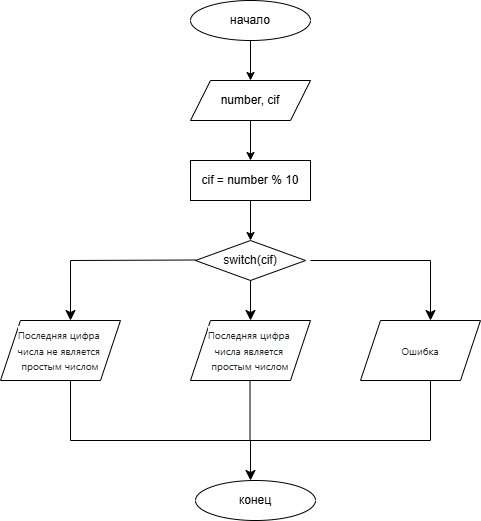

The diagram above was exported from draw.io. Its source (the exported page's mxGraphModel, read from the mxfile embedded in the PNG):
<mxGraphModel dx="1281" dy="658" grid="1" gridSize="10" guides="1" tooltips="1" connect="1" arrows="1" fold="1" page="1" pageScale="1" pageWidth="1169" pageHeight="1654" math="0" shadow="0">
  <root>
    <mxCell id="0" />
    <mxCell id="1" parent="0" />
    <mxCell id="7SY-za8RQnxmvHZs4NSB-3" edge="1" parent="1" source="7SY-za8RQnxmvHZs4NSB-1" style="edgeStyle=orthogonalEdgeStyle;rounded=0;orthogonalLoop=1;jettySize=auto;html=1;exitX=0.5;exitY=1;exitDx=0;exitDy=0;">
      <mxGeometry relative="1" as="geometry">
        <mxPoint x="400" y="120" as="targetPoint" />
      </mxGeometry>
    </mxCell>
    <mxCell id="7SY-za8RQnxmvHZs4NSB-1" parent="1" style="ellipse;whiteSpace=wrap;html=1;container=0;" value="начало" vertex="1">
      <mxGeometry height="40" width="120" x="340" y="40" as="geometry" />
    </mxCell>
    <mxCell id="7SY-za8RQnxmvHZs4NSB-5" edge="1" parent="1" source="7SY-za8RQnxmvHZs4NSB-4" style="edgeStyle=orthogonalEdgeStyle;rounded=0;orthogonalLoop=1;jettySize=auto;html=1;exitX=0.5;exitY=1;exitDx=0;exitDy=0;">
      <mxGeometry relative="1" as="geometry">
        <mxPoint x="400" y="200" as="targetPoint" />
      </mxGeometry>
    </mxCell>
    <mxCell id="7SY-za8RQnxmvHZs4NSB-4" parent="1" style="shape=parallelogram;perimeter=parallelogramPerimeter;whiteSpace=wrap;html=1;fixedSize=1;container=0;" value="number, cif" vertex="1">
      <mxGeometry height="40" width="120" x="340" y="120" as="geometry" />
    </mxCell>
    <mxCell id="7SY-za8RQnxmvHZs4NSB-8" edge="1" parent="1" source="7SY-za8RQnxmvHZs4NSB-6" style="edgeStyle=orthogonalEdgeStyle;rounded=0;orthogonalLoop=1;jettySize=auto;html=1;exitX=0.5;exitY=1;exitDx=0;exitDy=0;">
      <mxGeometry relative="1" as="geometry">
        <mxPoint x="400" y="280" as="targetPoint" />
      </mxGeometry>
    </mxCell>
    <mxCell id="7SY-za8RQnxmvHZs4NSB-6" parent="1" style="rounded=0;whiteSpace=wrap;html=1;container=0;" value="cif = number % 10" vertex="1">
      <mxGeometry height="40" width="120" x="340" y="200" as="geometry" />
    </mxCell>
    <mxCell id="7SY-za8RQnxmvHZs4NSB-9" parent="1" style="rhombus;whiteSpace=wrap;html=1;container=0;" value="switch(cif)" vertex="1">
      <mxGeometry height="40" width="110" x="345" y="280" as="geometry" />
    </mxCell>
    <mxCell id="7SY-za8RQnxmvHZs4NSB-40" parent="1" style="shape=parallelogram;perimeter=parallelogramPerimeter;whiteSpace=wrap;html=1;fixedSize=1;container=0;" value="&lt;span style=&quot;color: rgb(31, 35, 40); font-family: -apple-system, BlinkMacSystemFont, &amp;quot;Segoe UI&amp;quot;, &amp;quot;Noto Sans&amp;quot;, Helvetica, Arial, sans-serif, &amp;quot;Apple Color Emoji&amp;quot;, &amp;quot;Segoe UI Emoji&amp;quot;; text-align: start; background-color: rgb(255, 255, 255);&quot;&gt;&lt;font style=&quot;font-size: 10px;&quot;&gt;Последняя цифра&amp;nbsp;&lt;/font&gt;&lt;/span&gt;&lt;div&gt;&lt;span style=&quot;color: rgb(31, 35, 40); font-family: -apple-system, BlinkMacSystemFont, &amp;quot;Segoe UI&amp;quot;, &amp;quot;Noto Sans&amp;quot;, Helvetica, Arial, sans-serif, &amp;quot;Apple Color Emoji&amp;quot;, &amp;quot;Segoe UI Emoji&amp;quot;; text-align: start; background-color: rgb(255, 255, 255);&quot;&gt;&lt;font style=&quot;font-size: 10px;&quot;&gt;числа является&amp;nbsp;&lt;/font&gt;&lt;/span&gt;&lt;div&gt;&lt;span style=&quot;color: rgb(31, 35, 40); font-family: -apple-system, BlinkMacSystemFont, &amp;quot;Segoe UI&amp;quot;, &amp;quot;Noto Sans&amp;quot;, Helvetica, Arial, sans-serif, &amp;quot;Apple Color Emoji&amp;quot;, &amp;quot;Segoe UI Emoji&amp;quot;; text-align: start; background-color: rgb(255, 255, 255);&quot;&gt;&lt;font style=&quot;font-size: 10px;&quot;&gt;простым числом&lt;/font&gt;&lt;/span&gt;&lt;/div&gt;&lt;/div&gt;" vertex="1">
      <mxGeometry height="60" width="120" x="340" y="360" as="geometry" />
    </mxCell>
    <mxCell id="7SY-za8RQnxmvHZs4NSB-41" parent="1" style="shape=parallelogram;perimeter=parallelogramPerimeter;whiteSpace=wrap;html=1;fixedSize=1;container=0;" value="&lt;span style=&quot;color: rgb(31, 35, 40); font-family: -apple-system, BlinkMacSystemFont, &amp;quot;Segoe UI&amp;quot;, &amp;quot;Noto Sans&amp;quot;, Helvetica, Arial, sans-serif, &amp;quot;Apple Color Emoji&amp;quot;, &amp;quot;Segoe UI Emoji&amp;quot;; text-align: start; background-color: rgb(255, 255, 255);&quot;&gt;&lt;font style=&quot;font-size: 10px;&quot;&gt;Последняя цифра&amp;nbsp;&lt;/font&gt;&lt;/span&gt;&lt;div&gt;&lt;span style=&quot;color: rgb(31, 35, 40); font-family: -apple-system, BlinkMacSystemFont, &amp;quot;Segoe UI&amp;quot;, &amp;quot;Noto Sans&amp;quot;, Helvetica, Arial, sans-serif, &amp;quot;Apple Color Emoji&amp;quot;, &amp;quot;Segoe UI Emoji&amp;quot;; text-align: start; background-color: rgb(255, 255, 255);&quot;&gt;&lt;font style=&quot;font-size: 10px;&quot;&gt;числа не является&amp;nbsp;&lt;/font&gt;&lt;/span&gt;&lt;div&gt;&lt;span style=&quot;color: rgb(31, 35, 40); font-family: -apple-system, BlinkMacSystemFont, &amp;quot;Segoe UI&amp;quot;, &amp;quot;Noto Sans&amp;quot;, Helvetica, Arial, sans-serif, &amp;quot;Apple Color Emoji&amp;quot;, &amp;quot;Segoe UI Emoji&amp;quot;; text-align: start; background-color: rgb(255, 255, 255);&quot;&gt;&lt;font style=&quot;font-size: 10px;&quot;&gt;простым числом&lt;/font&gt;&lt;/span&gt;&lt;/div&gt;&lt;/div&gt;" vertex="1">
      <mxGeometry height="60" width="120" x="150" y="360" as="geometry" />
    </mxCell>
    <mxCell id="7SY-za8RQnxmvHZs4NSB-61" parent="1" style="shape=parallelogram;perimeter=parallelogramPerimeter;whiteSpace=wrap;html=1;fixedSize=1;container=0;" value="&lt;div style=&quot;text-align: start;&quot;&gt;&lt;font face=&quot;-apple-system, BlinkMacSystemFont, Segoe UI, Noto Sans, Helvetica, Arial, sans-serif, Apple Color Emoji, Segoe UI Emoji&quot; color=&quot;#1f2328&quot;&gt;&lt;span style=&quot;font-size: 10px; background-color: rgb(255, 255, 255);&quot;&gt;Ошибка&lt;/span&gt;&lt;/font&gt;&lt;/div&gt;" vertex="1">
      <mxGeometry height="60" width="120" x="510" y="360" as="geometry" />
    </mxCell>
    <mxCell id="3Lw70Kl2dC-QkMgHhunO-11" edge="1" parent="1" style="endArrow=classic;html=1;rounded=0;fontSize=12;startSize=8;endSize=8;curved=1;entryX=0.5;entryY=0;entryDx=0;entryDy=0;" target="7SY-za8RQnxmvHZs4NSB-40" value="">
      <mxGeometry height="50" relative="1" width="50" as="geometry">
        <mxPoint x="400" y="320" as="sourcePoint" />
        <mxPoint x="450" y="270" as="targetPoint" />
      </mxGeometry>
    </mxCell>
    <mxCell id="3Lw70Kl2dC-QkMgHhunO-13" edge="1" parent="1" style="endArrow=none;html=1;rounded=0;fontSize=12;startSize=8;endSize=8;curved=1;" value="">
      <mxGeometry height="50" relative="1" width="50" as="geometry">
        <mxPoint x="345" y="299.5" as="sourcePoint" />
        <mxPoint x="220" y="300" as="targetPoint" />
      </mxGeometry>
    </mxCell>
    <mxCell id="3Lw70Kl2dC-QkMgHhunO-16" edge="1" parent="1" style="endArrow=classic;html=1;rounded=0;fontSize=12;startSize=8;endSize=8;curved=1;entryX=0.5;entryY=0;entryDx=0;entryDy=0;" value="">
      <mxGeometry height="50" relative="1" width="50" as="geometry">
        <mxPoint x="220" y="300" as="sourcePoint" />
        <mxPoint x="220" y="360" as="targetPoint" />
      </mxGeometry>
    </mxCell>
    <mxCell id="3Lw70Kl2dC-QkMgHhunO-17" edge="1" parent="1" style="endArrow=classic;html=1;rounded=0;fontSize=12;startSize=8;endSize=8;curved=1;entryX=0.5;entryY=0;entryDx=0;entryDy=0;" value="">
      <mxGeometry height="50" relative="1" width="50" as="geometry">
        <mxPoint x="580" y="300" as="sourcePoint" />
        <mxPoint x="580" y="360" as="targetPoint" />
      </mxGeometry>
    </mxCell>
    <mxCell id="3Lw70Kl2dC-QkMgHhunO-18" edge="1" parent="1" style="endArrow=none;html=1;rounded=0;fontSize=12;startSize=8;endSize=8;curved=1;" value="">
      <mxGeometry height="50" relative="1" width="50" as="geometry">
        <mxPoint x="580" y="300" as="sourcePoint" />
        <mxPoint x="460" y="300" as="targetPoint" />
      </mxGeometry>
    </mxCell>
    <mxCell id="3Lw70Kl2dC-QkMgHhunO-19" edge="1" parent="1" style="endArrow=none;html=1;rounded=0;fontSize=12;startSize=8;endSize=8;curved=1;" value="">
      <mxGeometry height="50" relative="1" width="50" as="geometry">
        <mxPoint x="220" y="480" as="sourcePoint" />
        <mxPoint x="220" y="420" as="targetPoint" />
      </mxGeometry>
    </mxCell>
    <mxCell id="3Lw70Kl2dC-QkMgHhunO-20" edge="1" parent="1" style="endArrow=none;html=1;rounded=0;fontSize=12;startSize=8;endSize=8;curved=1;" value="">
      <mxGeometry height="50" relative="1" width="50" as="geometry">
        <mxPoint x="399.52" y="480" as="sourcePoint" />
        <mxPoint x="399.52" y="420" as="targetPoint" />
      </mxGeometry>
    </mxCell>
    <mxCell id="3Lw70Kl2dC-QkMgHhunO-21" edge="1" parent="1" style="endArrow=none;html=1;rounded=0;fontSize=12;startSize=8;endSize=8;curved=1;" value="">
      <mxGeometry height="50" relative="1" width="50" as="geometry">
        <mxPoint x="580" y="480" as="sourcePoint" />
        <mxPoint x="580" y="420" as="targetPoint" />
      </mxGeometry>
    </mxCell>
    <mxCell id="3Lw70Kl2dC-QkMgHhunO-22" edge="1" parent="1" style="endArrow=none;html=1;rounded=0;fontSize=12;startSize=8;endSize=8;curved=1;" value="">
      <mxGeometry height="50" relative="1" width="50" as="geometry">
        <mxPoint x="220" y="480" as="sourcePoint" />
        <mxPoint x="580" y="480" as="targetPoint" />
      </mxGeometry>
    </mxCell>
    <mxCell id="3Lw70Kl2dC-QkMgHhunO-23" edge="1" parent="1" style="endArrow=classic;html=1;rounded=0;fontSize=12;startSize=8;endSize=8;curved=1;" value="">
      <mxGeometry height="50" relative="1" width="50" as="geometry">
        <mxPoint x="400" y="480" as="sourcePoint" />
        <mxPoint x="400" y="520" as="targetPoint" />
      </mxGeometry>
    </mxCell>
    <mxCell id="3Lw70Kl2dC-QkMgHhunO-24" parent="1" style="ellipse;whiteSpace=wrap;html=1;container=0;" value="конец" vertex="1">
      <mxGeometry height="40" width="120" x="345" y="520" as="geometry" />
    </mxCell>
  </root>
</mxGraphModel>